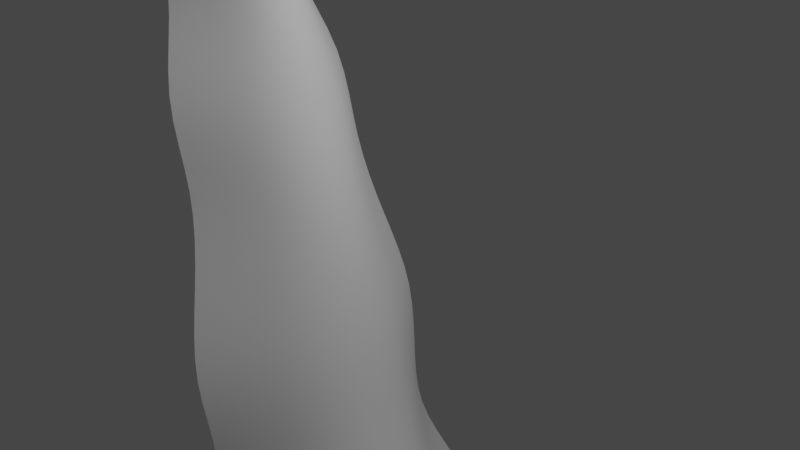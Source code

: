 # Source: WaterFallBlenderForReal.blend  (saved by Blender 2.81.16; exported with 4.5.12 LTS)
import bpy
from mathutils import Matrix  # noqa: F401  (used for matrix-valued properties, if any)

bpy.ops.wm.read_factory_settings(use_empty=True)
scene = bpy.context.scene
scene.name = 'Scene'

# ---- collections
col_collection = bpy.data.collections.new('Collection'); scene.collection.children.link(col_collection)

# ---- node groups
ng_auto_smooth = bpy.data.node_groups.new('Auto Smooth', 'GeometryNodeTree')
_s = ng_auto_smooth.interface.new_socket(name='Geometry', in_out='OUTPUT', socket_type='NodeSocketGeometry')
_s = ng_auto_smooth.interface.new_socket(name='Geometry', in_out='INPUT', socket_type='NodeSocketGeometry')
_s = ng_auto_smooth.interface.new_socket(name='Angle', in_out='INPUT', socket_type='NodeSocketFloat')
_s.subtype = 'ANGLE'
_s.min_value = 0.0
_s.max_value = 3.142
ng_auto_smooth.is_modifier = True
_N = ng_auto_smooth.nodes; _L = ng_auto_smooth.links
n0 = _N.new('NodeGroupOutput'); n0.name = 'Group Output'; n0.location = (480, -100)
n1 = _N.new('NodeGroupInput'); n1.name = 'Group Input'; n1.location = (-420, -300)
n2 = _N.new('NodeGroupInput'); n2.name = 'Group Input.001'; n2.location = (-60, -100)
n3 = _N.new('GeometryNodeSetShadeSmooth'); n3.name = 'Set Shade Smooth'; n3.location = (120, -100)
n3.domain = 'EDGE'
n4 = _N.new('GeometryNodeSetShadeSmooth'); n4.name = 'Set Shade Smooth.001'; n4.location = (300, -100)
n5 = _N.new('GeometryNodeInputMeshEdgeAngle'); n5.name = 'Edge Angle'; n5.location = (-420, -220)
n6 = _N.new('GeometryNodeInputEdgeSmooth'); n6.name = 'Is Edge Smooth'; n6.location = (-60, -160)
n7 = _N.new('GeometryNodeInputShadeSmooth'); n7.name = 'Is Face Smooth'; n7.location = (-240, -340)
n8 = _N.new('FunctionNodeBooleanMath'); n8.name = 'Boolean Math'; n8.location = (-60, -220)
n9 = _N.new('FunctionNodeCompare'); n9.name = 'Compare'; n9.location = (-240, -180)
n9.operation = 'LESS_EQUAL'
_L.new(n5.outputs[0], n9.inputs[0])
_L.new(n4.outputs[0], n0.inputs[0])
_L.new(n1.outputs[1], n9.inputs[1])
_L.new(n9.outputs[0], n8.inputs[0])
_L.new(n7.outputs[0], n8.inputs[1])
_L.new(n2.outputs[0], n3.inputs[0])
_L.new(n6.outputs[0], n3.inputs[1])
_L.new(n3.outputs[0], n4.inputs[0])
_L.new(n8.outputs[0], n3.inputs[2])
n0.is_active_output = True

# ---- world
world_world = bpy.data.worlds.new('World'); scene.world = world_world
world_world.use_nodes = True; world_world.node_tree.nodes.clear()
_N = world_world.node_tree.nodes; _L = world_world.node_tree.links
n0 = _N.new('ShaderNodeOutputWorld'); n0.name = 'World Output'; n0.location = (300, 300)
n1 = _N.new('ShaderNodeBackground'); n1.name = 'Background'; n1.location = (10, 300)
n1.inputs[0].default_value = (0.05088, 0.05088, 0.05088, 1.0)
_L.new(n1.outputs[0], n0.inputs[0])
n0.is_active_output = True
world_world.color = (0.05088, 0.05088, 0.05088)
world_world.use_sun_shadow = False
world_world.sun_shadow_jitter_overblur = 0.0

# ---- cameras
cam_camera = bpy.data.cameras.new('Camera')
cam_camera.clip_end = 100.0
cam_camera.ortho_scale = 7.314

# ---- lights
light_light = bpy.data.lights.new('Light', 'POINT')
light_light.transmission_factor = 0.0
light_light.energy = 1000.0
light_light.shadow_soft_size = 0.1
light_light.shadow_maximum_resolution = 0.006
light_light.use_absolute_resolution = True

# ---- meshes
me_plane = bpy.data.meshes.new('Plane')
me_plane.from_pydata([(-5.11, -0.3653, 5.846), (-0.7767, -2.156, -5.0), (-5.11, 0.2335, 5.846), (-0.7767, 2.156, -5.0), (-4.705, 0.148, 5.846), (-4.333, 0.06243, 5.846), (-4.168, -0.02312, 5.846), (-4.168, -0.1087, 5.846), (-4.333, -0.1942, 5.846), (-4.705, -0.2798, 5.846), (-0.3711, -1.54, -5.0), (-2.186e-07, -0.9241, -5.0), (0.1659, -0.308, -5.0), (0.1659, 0.308, -5.0), (-2.186e-07, 0.9241, -5.0), (-0.3711, 1.54, -5.0), (-3.3, -0.6061, 4.0), (-2.987, -0.7874, 3.0), (-2.614, -0.7426, 2.0), (-2.27, -1.253, 1.0), (-1.975, -1.129, -1.421e-14), (-1.746, -1.371, -1.0), (-1.517, -1.685, -2.0), (-1.288, -1.477, -3.0), (-1.425, -1.722, -4.0), (-1.425, 1.722, -4.0), (-1.288, 1.477, -3.0), (-1.517, 1.685, -2.0), (-1.746, 1.371, -1.0), (-1.975, 1.129, -1.421e-14), (-2.27, 1.253, 1.0), (-2.614, 0.7426, 2.0), (-2.987, 0.7874, 3.0), (-3.3, 0.6061, 4.0), (-0.7262, -1.23, -4.0), (-0.8822, -1.055, -3.0), (-1.111, -1.203, -2.0), (-1.341, -0.9795, -1.0), (-1.57, -0.8067, -1.421e-14), (-1.865, -0.8951, 1.0), (-2.208, -0.5305, 2.0), (-2.581, -0.5625, 3.0), (-2.894, -0.433, 4.0), (-0.0871, -0.7381, -4.0), (-0.5112, -0.6329, -3.0), (-0.7403, -0.722, -2.0), (-0.9694, -0.5877, -1.0), (-1.199, -0.484, -7.105e-15), (-1.494, -0.5371, 1.0), (-1.837, -0.3183, 2.0), (-2.21, -0.3375, 3.0), (-2.523, -0.2598, 4.0), (0.1986, -0.246, -4.0), (-0.3453, -0.211, -3.0), (-0.5744, -0.2407, -2.0), (-0.8035, -0.1959, -1.0), (-1.033, -0.1613, -3.553e-15), (-1.328, -0.179, 1.0), (-1.671, -0.1061, 2.0), (-2.044, -0.1125, 3.0), (-2.358, -0.08659, 4.0), (0.1986, 0.246, -4.0), (-0.3453, 0.211, -3.0), (-0.5744, 0.2407, -2.0), (-0.8035, 0.1959, -1.0), (-1.033, 0.1613, -3.553e-15), (-1.328, 0.179, 1.0), (-1.671, 0.1061, 2.0), (-2.044, 0.1125, 3.0), (-2.358, 0.08659, 4.0), (-0.0871, 0.7381, -4.0), (-0.5112, 0.6329, -3.0), (-0.7403, 0.722, -2.0), (-0.9694, 0.5877, -1.0), (-1.199, 0.484, -7.105e-15), (-1.494, 0.5371, 1.0), (-1.837, 0.3183, 2.0), (-2.21, 0.3375, 3.0), (-2.523, 0.2598, 4.0), (-0.7262, 1.23, -4.0), (-0.8822, 1.055, -3.0), (-1.111, 1.203, -2.0), (-1.341, 0.9795, -1.0), (-1.57, 0.8067, -1.421e-14), (-1.865, 0.8951, 1.0), (-2.208, 0.5305, 2.0), (-2.581, 0.5625, 3.0), (-2.894, 0.433, 4.0), (-3.3, 0.3629, 4.793), (-2.894, -0.2592, 4.793), (-2.523, -0.1555, 4.793), (-2.358, -0.05185, 4.793), (-2.358, 0.05185, 4.793), (-2.523, 0.1555, 4.793), (-2.894, 0.2592, 4.793), (-3.3, -0.3629, 4.793), (-4.205, 0.2982, 5.339), (-3.799, -0.2695, 5.339), (-3.428, -0.1749, 5.339), (-3.263, -0.08025, 5.339), (-3.263, 0.01436, 5.339), (-3.428, 0.109, 5.339), (-3.799, 0.2036, 5.339), (-4.205, -0.3641, 5.339)], [], [(79, 15, 3, 25), (24, 1, 10, 34), (34, 10, 11, 43), (43, 11, 12, 52), (52, 12, 13, 61), (61, 13, 14, 70), (70, 14, 15, 79), (93, 78, 87, 94), (78, 77, 86, 87), (77, 76, 85, 86), (76, 75, 84, 85), (75, 74, 83, 84), (74, 73, 82, 83), (73, 72, 81, 82), (72, 71, 80, 81), (71, 70, 79, 80), (92, 69, 78, 93), (69, 68, 77, 78), (68, 67, 76, 77), (67, 66, 75, 76), (66, 65, 74, 75), (65, 64, 73, 74), (64, 63, 72, 73), (63, 62, 71, 72), (62, 61, 70, 71), (91, 60, 69, 92), (60, 59, 68, 69), (59, 58, 67, 68), (58, 57, 66, 67), (57, 56, 65, 66), (56, 55, 64, 65), (55, 54, 63, 64), (54, 53, 62, 63), (53, 52, 61, 62), (90, 51, 60, 91), (51, 50, 59, 60), (50, 49, 58, 59), (49, 48, 57, 58), (48, 47, 56, 57), (47, 46, 55, 56), (46, 45, 54, 55), (45, 44, 53, 54), (44, 43, 52, 53), (89, 42, 51, 90), (42, 41, 50, 51), (41, 40, 49, 50), (40, 39, 48, 49), (39, 38, 47, 48), (38, 37, 46, 47), (37, 36, 45, 46), (36, 35, 44, 45), (35, 34, 43, 44), (95, 16, 42, 89), (16, 17, 41, 42), (17, 18, 40, 41), (18, 19, 39, 40), (19, 20, 38, 39), (20, 21, 37, 38), (21, 22, 36, 37), (22, 23, 35, 36), (23, 24, 34, 35), (94, 87, 33, 88), (87, 86, 32, 33), (86, 85, 31, 32), (85, 84, 30, 31), (84, 83, 29, 30), (83, 82, 28, 29), (82, 81, 27, 28), (81, 80, 26, 27), (80, 79, 25, 26), (102, 94, 88, 96), (103, 95, 89, 97), (97, 89, 90, 98), (98, 90, 91, 99), (99, 91, 92, 100), (100, 92, 93, 101), (101, 93, 94, 102), (5, 101, 102, 4), (6, 100, 101, 5), (7, 99, 100, 6), (8, 98, 99, 7), (9, 97, 98, 8), (0, 103, 97, 9), (4, 102, 96, 2)])
me_plane.polygons.foreach_set('use_smooth', [True] * 84)
_uv = me_plane.uv_layers.new(name='UVMap')
_uv.uv.foreach_set('vector', [0.845, 0.1005, 0.845, 0.01982, 0.9831, 0.01982, 0.9831, 0.1005, 0.01593, 0.1005, 0.01593, 0.01982, 0.1541, 0.01982, 0.1541, 0.1005, 0.1541, 0.1005, 0.1541, 0.01982, 0.2923, 0.01982, 0.2923, 0.1005, 0.2923, 0.1005, 0.2923, 0.01982, 0.4304, 0.01982, 0.4304, 0.1005, 0.4304, 0.1005, 0.4304, 0.01982, 0.5686, 0.01982, 0.5686, 0.1005, 0.5686, 0.1005, 0.5686, 0.01982, 0.7068, 0.01982, 0.7068, 0.1005, 0.7068, 0.1005, 0.7068, 0.01982, 0.845, 0.01982, 0.845, 0.1005, 0.7068, 0.8262, 0.7068, 0.7455, 0.845, 0.7455, 0.845, 0.8262, 0.7068, 0.7455, 0.7068, 0.6649, 0.845, 0.6649, 0.845, 0.7455, 0.7068, 0.6649, 0.7068, 0.5843, 0.845, 0.5843, 0.845, 0.6649, 0.7068, 0.5843, 0.7068, 0.5036, 0.845, 0.5036, 0.845, 0.5843, 0.7068, 0.5036, 0.7068, 0.423, 0.845, 0.423, 0.845, 0.5036, 0.7068, 0.423, 0.7068, 0.3424, 0.845, 0.3424, 0.845, 0.423, 0.7068, 0.3424, 0.7068, 0.2617, 0.845, 0.2617, 0.845, 0.3424, 0.7068, 0.2617, 0.7068, 0.1811, 0.845, 0.1811, 0.845, 0.2617, 0.7068, 0.1811, 0.7068, 0.1005, 0.845, 0.1005, 0.845, 0.1811, 0.5686, 0.8262, 0.5686, 0.7455, 0.7068, 0.7455, 0.7068, 0.8262, 0.5686, 0.7455, 0.5686, 0.6649, 0.7068, 0.6649, 0.7068, 0.7455, 0.5686, 0.6649, 0.5686, 0.5843, 0.7068, 0.5843, 0.7068, 0.6649, 0.5686, 0.5843, 0.5686, 0.5036, 0.7068, 0.5036, 0.7068, 0.5843, 0.5686, 0.5036, 0.5686, 0.423, 0.7068, 0.423, 0.7068, 0.5036, 0.5686, 0.423, 0.5686, 0.3424, 0.7068, 0.3424, 0.7068, 0.423, 0.5686, 0.3424, 0.5686, 0.2617, 0.7068, 0.2617, 0.7068, 0.3424, 0.5686, 0.2617, 0.5686, 0.1811, 0.7068, 0.1811, 0.7068, 0.2617, 0.5686, 0.1811, 0.5686, 0.1005, 0.7068, 0.1005, 0.7068, 0.1811, 0.4304, 0.8262, 0.4304, 0.7455, 0.5686, 0.7455, 0.5686, 0.8262, 0.4304, 0.7455, 0.4304, 0.6649, 0.5686, 0.6649, 0.5686, 0.7455, 0.4304, 0.6649, 0.4304, 0.5843, 0.5686, 0.5843, 0.5686, 0.6649, 0.4304, 0.5843, 0.4304, 0.5036, 0.5686, 0.5036, 0.5686, 0.5843, 0.4304, 0.5036, 0.4304, 0.423, 0.5686, 0.423, 0.5686, 0.5036, 0.4304, 0.423, 0.4304, 0.3424, 0.5686, 0.3424, 0.5686, 0.423, 0.4304, 0.3424, 0.4304, 0.2617, 0.5686, 0.2617, 0.5686, 0.3424, 0.4304, 0.2617, 0.4304, 0.1811, 0.5686, 0.1811, 0.5686, 0.2617, 0.4304, 0.1811, 0.4304, 0.1005, 0.5686, 0.1005, 0.5686, 0.1811, 0.2923, 0.8262, 0.2923, 0.7455, 0.4304, 0.7455, 0.4304, 0.8262, 0.2923, 0.7455, 0.2923, 0.6649, 0.4304, 0.6649, 0.4304, 0.7455, 0.2923, 0.6649, 0.2923, 0.5843, 0.4304, 0.5843, 0.4304, 0.6649, 0.2923, 0.5843, 0.2923, 0.5036, 0.4304, 0.5036, 0.4304, 0.5843, 0.2923, 0.5036, 0.2923, 0.423, 0.4304, 0.423, 0.4304, 0.5036, 0.2923, 0.423, 0.2923, 0.3424, 0.4304, 0.3424, 0.4304, 0.423, 0.2923, 0.3424, 0.2923, 0.2617, 0.4304, 0.2617, 0.4304, 0.3424, 0.2923, 0.2617, 0.2923, 0.1811, 0.4304, 0.1811, 0.4304, 0.2617, 0.2923, 0.1811, 0.2923, 0.1005, 0.4304, 0.1005, 0.4304, 0.1811, 0.1541, 0.8262, 0.1541, 0.7455, 0.2923, 0.7455, 0.2923, 0.8262, 0.1541, 0.7455, 0.1541, 0.6649, 0.2923, 0.6649, 0.2923, 0.7455, 0.1541, 0.6649, 0.1541, 0.5843, 0.2923, 0.5843, 0.2923, 0.6649, 0.1541, 0.5843, 0.1541, 0.5036, 0.2923, 0.5036, 0.2923, 0.5843, 0.1541, 0.5036, 0.1541, 0.423, 0.2923, 0.423, 0.2923, 0.5036, 0.1541, 0.423, 0.1541, 0.3424, 0.2923, 0.3424, 0.2923, 0.423, 0.1541, 0.3424, 0.1541, 0.2617, 0.2923, 0.2617, 0.2923, 0.3424, 0.1541, 0.2617, 0.1541, 0.1811, 0.2923, 0.1811, 0.2923, 0.2617, 0.1541, 0.1811, 0.1541, 0.1005, 0.2923, 0.1005, 0.2923, 0.1811, 0.01593, 0.8262, 0.01593, 0.7455, 0.1541, 0.7455, 0.1541, 0.8262, 0.01593, 0.7455, 0.01593, 0.6649, 0.1541, 0.6649, 0.1541, 0.7455, 0.01593, 0.6649, 0.01593, 0.5843, 0.1541, 0.5843, 0.1541, 0.6649, 0.01593, 0.5843, 0.01593, 0.5036, 0.1541, 0.5036, 0.1541, 0.5843, 0.01593, 0.5036, 0.01593, 0.423, 0.1541, 0.423, 0.1541, 0.5036, 0.01593, 0.423, 0.01593, 0.3424, 0.1541, 0.3424, 0.1541, 0.423, 0.01593, 0.3424, 0.01593, 0.2617, 0.1541, 0.2617, 0.1541, 0.3424, 0.01593, 0.2617, 0.01593, 0.1811, 0.1541, 0.1811, 0.1541, 0.2617, 0.01593, 0.1811, 0.01593, 0.1005, 0.1541, 0.1005, 0.1541, 0.1811, 0.845, 0.8262, 0.845, 0.7455, 0.9831, 0.7455, 0.9831, 0.8262, 0.845, 0.7455, 0.845, 0.6649, 0.9831, 0.6649, 0.9831, 0.7455, 0.845, 0.6649, 0.845, 0.5843, 0.9831, 0.5843, 0.9831, 0.6649, 0.845, 0.5843, 0.845, 0.5036, 0.9831, 0.5036, 0.9831, 0.5843, 0.845, 0.5036, 0.845, 0.423, 0.9831, 0.423, 0.9831, 0.5036, 0.845, 0.423, 0.845, 0.3424, 0.9831, 0.3424, 0.9831, 0.423, 0.845, 0.3424, 0.845, 0.2617, 0.9831, 0.2617, 0.9831, 0.3424, 0.845, 0.2617, 0.845, 0.1811, 0.9831, 0.1811, 0.9831, 0.2617, 0.845, 0.1811, 0.845, 0.1005, 0.9831, 0.1005, 0.9831, 0.1811, 0.845, 0.9068, 0.845, 0.8262, 0.9831, 0.8262, 0.9831, 0.9068, 0.01593, 0.9068, 0.01593, 0.8262, 0.1541, 0.8262, 0.1541, 0.9068, 0.1541, 0.9068, 0.1541, 0.8262, 0.2923, 0.8262, 0.2923, 0.9068, 0.2923, 0.9068, 0.2923, 0.8262, 0.4304, 0.8262, 0.4304, 0.9068, 0.4304, 0.9068, 0.4304, 0.8262, 0.5686, 0.8262, 0.5686, 0.9068, 0.5686, 0.9068, 0.5686, 0.8262, 0.7068, 0.8262, 0.7068, 0.9068, 0.7068, 0.9068, 0.7068, 0.8262, 0.845, 0.8262, 0.845, 0.9068, 0.7068, 0.9874, 0.7068, 0.9068, 0.845, 0.9068, 0.845, 0.9874, 0.5686, 0.9874, 0.5686, 0.9068, 0.7068, 0.9068, 0.7068, 0.9874, 0.4304, 0.9874, 0.4304, 0.9068, 0.5686, 0.9068, 0.5686, 0.9874, 0.2923, 0.9874, 0.2923, 0.9068, 0.4304, 0.9068, 0.4304, 0.9874, 0.1541, 0.9874, 0.1541, 0.9068, 0.2923, 0.9068, 0.2923, 0.9874, 0.01593, 0.9874, 0.01593, 0.9068, 0.1541, 0.9068, 0.1541, 0.9874, 0.845, 0.9874, 0.845, 0.9068, 0.9831, 0.9068, 0.9831, 0.9874])
me_plane.use_remesh_fix_poles = True
me_plane.use_remesh_preserve_attributes = False
me_plane.use_mirror_vertex_groups = False
me_plane.update()

# ---- objects
ob_light = bpy.data.objects.new('Light', light_light)
ob_camera = bpy.data.objects.new('Camera', cam_camera)
ob_plane = bpy.data.objects.new('Plane', me_plane)

# ---- transforms, parenting, visibility, modifiers, constraints
ob_light.location = (4.076, 1.005, 5.904)
ob_light.rotation_euler = (0.6503, 0.05522, 1.866)
ob_light.lock_rotations_4d = False
ob_light.empty_display_type = 'ARROWS'
ob_light.color = (0.0, 0.0, 0.0, 0.0)
ob_light.lineart.crease_threshold = 0.0
ob_camera.location = (7.359, -6.926, 4.958)
ob_camera.rotation_euler = (1.109, 0.0, 0.8149)
ob_camera.lock_rotations_4d = False
ob_camera.empty_display_type = 'ARROWS'
ob_camera.color = (0.0, 0.0, 0.0, 0.0)
ob_camera.display_type = 'WIRE'
ob_camera.lineart.crease_threshold = 0.0
ob_plane.location = (0.0, 0.0, 0.0)
ob_plane.lineart.crease_threshold = 0.0
_m = ob_plane.modifiers.new('Subdivision', 'SUBSURF')
_m.uv_smooth = 'PRESERVE_CORNERS'
_m.show_only_control_edges = False
_m = ob_plane.modifiers.new('Auto Smooth', 'NODES')
_m.node_group = ng_auto_smooth
_gi = [s.identifier for s in ng_auto_smooth.interface.items_tree if s.item_type == 'SOCKET' and s.in_out == 'INPUT']
_m[_gi[1]] = 0.5236  # Angle

# ---- collection membership
col_collection.objects.link(ob_light)
col_collection.objects.link(ob_camera)
col_collection.objects.link(ob_plane)

# ---- scene / render settings (as saved in the file)
scene.camera = ob_camera
scene.frame_start = 1; scene.frame_end = 250; scene.frame_set(1)
scene.render.engine = 'BLENDER_EEVEE_NEXT'
scene.cycles.use_denoising = False
scene.cycles.samples = 128
scene.cycles.sampling_pattern = 'TABULATED_SOBOL'
scene.cycles.use_adaptive_sampling = False
scene.cycles.use_light_tree = False
scene.view_settings.view_transform = 'Filmic'
bpy.context.view_layer.update()
